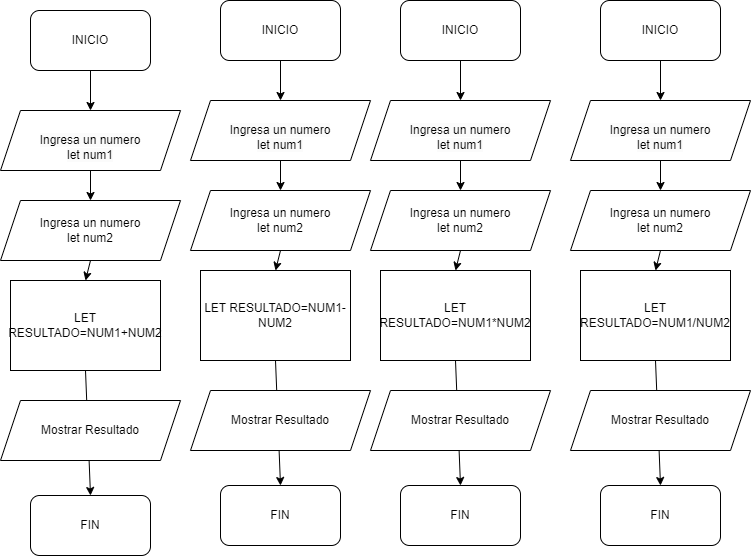

The diagram above was exported from draw.io. Its source (the exported page's mxGraphModel, read from the mxfile embedded in the PNG):
<mxGraphModel dx="1434" dy="796" grid="1" gridSize="10" guides="1" tooltips="1" connect="1" arrows="1" fold="1" page="1" pageScale="1" pageWidth="827" pageHeight="1169" math="0" shadow="0">
  <root>
    <mxCell id="0" />
    <mxCell id="1" parent="0" />
    <mxCell id="-oXNdBwQI1PnvBCTHxq--1" value="INICIO" style="rounded=1;whiteSpace=wrap;html=1;" parent="1" vertex="1">
      <mxGeometry x="70" y="40" width="120" height="60" as="geometry" />
    </mxCell>
    <mxCell id="Wr6fHf9-GYm-97m-vMQA-1" value="" style="endArrow=classic;html=1;rounded=0;exitX=0.5;exitY=1;exitDx=0;exitDy=0;" parent="1" source="-oXNdBwQI1PnvBCTHxq--1" edge="1" target="Wr6fHf9-GYm-97m-vMQA-2">
      <mxGeometry width="50" height="50" relative="1" as="geometry">
        <mxPoint x="120" y="230" as="sourcePoint" />
        <mxPoint x="130" y="140" as="targetPoint" />
      </mxGeometry>
    </mxCell>
    <mxCell id="Wr6fHf9-GYm-97m-vMQA-2" value="&lt;br&gt;&lt;span style=&quot;color: rgb(0, 0, 0); font-family: Helvetica; font-size: 12px; font-style: normal; font-variant-ligatures: normal; font-variant-caps: normal; font-weight: 400; letter-spacing: normal; orphans: 2; text-align: center; text-indent: 0px; text-transform: none; widows: 2; word-spacing: 0px; -webkit-text-stroke-width: 0px; background-color: rgb(251, 251, 251); text-decoration-thickness: initial; text-decoration-style: initial; text-decoration-color: initial; float: none; display: inline !important;&quot;&gt;Ingresa un numero&lt;/span&gt;&lt;br style=&quot;border-color: var(--border-color); color: rgb(0, 0, 0); font-family: Helvetica; font-size: 12px; font-style: normal; font-variant-ligatures: normal; font-variant-caps: normal; font-weight: 400; letter-spacing: normal; orphans: 2; text-align: center; text-indent: 0px; text-transform: none; widows: 2; word-spacing: 0px; -webkit-text-stroke-width: 0px; background-color: rgb(251, 251, 251); text-decoration-thickness: initial; text-decoration-style: initial; text-decoration-color: initial;&quot;&gt;&lt;span style=&quot;color: rgb(0, 0, 0); font-family: Helvetica; font-size: 12px; font-style: normal; font-variant-ligatures: normal; font-variant-caps: normal; font-weight: 400; letter-spacing: normal; orphans: 2; text-align: center; text-indent: 0px; text-transform: none; widows: 2; word-spacing: 0px; -webkit-text-stroke-width: 0px; background-color: rgb(251, 251, 251); text-decoration-thickness: initial; text-decoration-style: initial; text-decoration-color: initial; float: none; display: inline !important;&quot;&gt;let num1&lt;/span&gt;&lt;br&gt;" style="shape=parallelogram;perimeter=parallelogramPerimeter;whiteSpace=wrap;html=1;fixedSize=1;" parent="1" vertex="1">
      <mxGeometry x="40" y="140" width="180" height="60" as="geometry" />
    </mxCell>
    <mxCell id="HMCF0miMLazlqD2TfZqU-5" value="Ingresa un numero&lt;br&gt;let num2" style="shape=parallelogram;perimeter=parallelogramPerimeter;whiteSpace=wrap;html=1;fixedSize=1;" vertex="1" parent="1">
      <mxGeometry x="40" y="230" width="180" height="60" as="geometry" />
    </mxCell>
    <mxCell id="HMCF0miMLazlqD2TfZqU-13" value="" style="endArrow=classic;html=1;rounded=0;exitX=0.5;exitY=1;exitDx=0;exitDy=0;" edge="1" parent="1" source="Wr6fHf9-GYm-97m-vMQA-2" target="HMCF0miMLazlqD2TfZqU-5">
      <mxGeometry width="50" height="50" relative="1" as="geometry">
        <mxPoint x="120" y="390" as="sourcePoint" />
        <mxPoint x="170" y="340" as="targetPoint" />
      </mxGeometry>
    </mxCell>
    <mxCell id="HMCF0miMLazlqD2TfZqU-14" value="LET RESULTADO=NUM1+NUM2" style="rounded=0;whiteSpace=wrap;html=1;" vertex="1" parent="1">
      <mxGeometry x="50" y="310" width="150" height="90" as="geometry" />
    </mxCell>
    <mxCell id="4aFvjVHmORzFTxCTccpD-8" value="FIN" style="rounded=1;whiteSpace=wrap;html=1;" vertex="1" parent="1">
      <mxGeometry x="70" y="525" width="120" height="60" as="geometry" />
    </mxCell>
    <mxCell id="HMCF0miMLazlqD2TfZqU-15" value="" style="endArrow=classic;html=1;rounded=0;exitX=0.5;exitY=1;exitDx=0;exitDy=0;entryX=0.5;entryY=0;entryDx=0;entryDy=0;" edge="1" parent="1" source="HMCF0miMLazlqD2TfZqU-5" target="HMCF0miMLazlqD2TfZqU-14">
      <mxGeometry width="50" height="50" relative="1" as="geometry">
        <mxPoint x="120" y="390" as="sourcePoint" />
        <mxPoint x="170" y="340" as="targetPoint" />
      </mxGeometry>
    </mxCell>
    <mxCell id="HMCF0miMLazlqD2TfZqU-16" value="" style="endArrow=classic;html=1;rounded=0;exitX=0.5;exitY=1;exitDx=0;exitDy=0;entryX=0.5;entryY=0;entryDx=0;entryDy=0;" edge="1" parent="1" source="HMCF0miMLazlqD2TfZqU-14" target="4aFvjVHmORzFTxCTccpD-8">
      <mxGeometry width="50" height="50" relative="1" as="geometry">
        <mxPoint x="120" y="390" as="sourcePoint" />
        <mxPoint x="170" y="340" as="targetPoint" />
      </mxGeometry>
    </mxCell>
    <mxCell id="3xnaFOUL43500dPqsGwJ-1" value="" style="endArrow=classic;html=1;rounded=0;" edge="1" parent="1" target="Wr6fHf9-GYm-97m-vMQA-2">
      <mxGeometry width="50" height="50" relative="1" as="geometry">
        <mxPoint x="130" y="200" as="sourcePoint" />
        <mxPoint x="180" y="150" as="targetPoint" />
      </mxGeometry>
    </mxCell>
    <mxCell id="Wr6fHf9-GYm-97m-vMQA-4" value="Mostrar Resultado" style="shape=parallelogram;perimeter=parallelogramPerimeter;whiteSpace=wrap;html=1;fixedSize=1;" vertex="1" parent="1">
      <mxGeometry x="40" y="430" width="180" height="60" as="geometry" />
    </mxCell>
    <mxCell id="HMCF0miMLazlqD2TfZqU-47" value="INICIO" style="rounded=1;whiteSpace=wrap;html=1;" vertex="1" parent="1">
      <mxGeometry x="260" y="30" width="120" height="60" as="geometry" />
    </mxCell>
    <mxCell id="HMCF0miMLazlqD2TfZqU-48" value="" style="endArrow=classic;html=1;rounded=0;exitX=0.5;exitY=1;exitDx=0;exitDy=0;" edge="1" parent="1" source="HMCF0miMLazlqD2TfZqU-47" target="HMCF0miMLazlqD2TfZqU-49">
      <mxGeometry width="50" height="50" relative="1" as="geometry">
        <mxPoint x="310" y="220" as="sourcePoint" />
        <mxPoint x="320" y="130" as="targetPoint" />
      </mxGeometry>
    </mxCell>
    <mxCell id="HMCF0miMLazlqD2TfZqU-49" value="&lt;br&gt;&lt;span style=&quot;color: rgb(0, 0, 0); font-family: Helvetica; font-size: 12px; font-style: normal; font-variant-ligatures: normal; font-variant-caps: normal; font-weight: 400; letter-spacing: normal; orphans: 2; text-align: center; text-indent: 0px; text-transform: none; widows: 2; word-spacing: 0px; -webkit-text-stroke-width: 0px; background-color: rgb(251, 251, 251); text-decoration-thickness: initial; text-decoration-style: initial; text-decoration-color: initial; float: none; display: inline !important;&quot;&gt;Ingresa un numero&lt;/span&gt;&lt;br style=&quot;border-color: var(--border-color); color: rgb(0, 0, 0); font-family: Helvetica; font-size: 12px; font-style: normal; font-variant-ligatures: normal; font-variant-caps: normal; font-weight: 400; letter-spacing: normal; orphans: 2; text-align: center; text-indent: 0px; text-transform: none; widows: 2; word-spacing: 0px; -webkit-text-stroke-width: 0px; background-color: rgb(251, 251, 251); text-decoration-thickness: initial; text-decoration-style: initial; text-decoration-color: initial;&quot;&gt;&lt;span style=&quot;color: rgb(0, 0, 0); font-family: Helvetica; font-size: 12px; font-style: normal; font-variant-ligatures: normal; font-variant-caps: normal; font-weight: 400; letter-spacing: normal; orphans: 2; text-align: center; text-indent: 0px; text-transform: none; widows: 2; word-spacing: 0px; -webkit-text-stroke-width: 0px; background-color: rgb(251, 251, 251); text-decoration-thickness: initial; text-decoration-style: initial; text-decoration-color: initial; float: none; display: inline !important;&quot;&gt;let num1&lt;/span&gt;&lt;br&gt;" style="shape=parallelogram;perimeter=parallelogramPerimeter;whiteSpace=wrap;html=1;fixedSize=1;" vertex="1" parent="1">
      <mxGeometry x="230" y="130" width="180" height="60" as="geometry" />
    </mxCell>
    <mxCell id="HMCF0miMLazlqD2TfZqU-50" value="Ingresa un numero&lt;br&gt;let num2" style="shape=parallelogram;perimeter=parallelogramPerimeter;whiteSpace=wrap;html=1;fixedSize=1;" vertex="1" parent="1">
      <mxGeometry x="230" y="220" width="180" height="60" as="geometry" />
    </mxCell>
    <mxCell id="HMCF0miMLazlqD2TfZqU-51" value="" style="endArrow=classic;html=1;rounded=0;exitX=0.5;exitY=1;exitDx=0;exitDy=0;" edge="1" parent="1" source="HMCF0miMLazlqD2TfZqU-49" target="HMCF0miMLazlqD2TfZqU-50">
      <mxGeometry width="50" height="50" relative="1" as="geometry">
        <mxPoint x="310" y="380" as="sourcePoint" />
        <mxPoint x="360" y="330" as="targetPoint" />
      </mxGeometry>
    </mxCell>
    <mxCell id="HMCF0miMLazlqD2TfZqU-52" value="LET RESULTADO=NUM1-NUM2" style="rounded=0;whiteSpace=wrap;html=1;" vertex="1" parent="1">
      <mxGeometry x="240" y="300" width="150" height="90" as="geometry" />
    </mxCell>
    <mxCell id="HMCF0miMLazlqD2TfZqU-53" value="FIN" style="rounded=1;whiteSpace=wrap;html=1;" vertex="1" parent="1">
      <mxGeometry x="260" y="515" width="120" height="60" as="geometry" />
    </mxCell>
    <mxCell id="HMCF0miMLazlqD2TfZqU-54" value="" style="endArrow=classic;html=1;rounded=0;exitX=0.5;exitY=1;exitDx=0;exitDy=0;entryX=0.5;entryY=0;entryDx=0;entryDy=0;" edge="1" parent="1" source="HMCF0miMLazlqD2TfZqU-50" target="HMCF0miMLazlqD2TfZqU-52">
      <mxGeometry width="50" height="50" relative="1" as="geometry">
        <mxPoint x="310" y="380" as="sourcePoint" />
        <mxPoint x="360" y="330" as="targetPoint" />
      </mxGeometry>
    </mxCell>
    <mxCell id="HMCF0miMLazlqD2TfZqU-55" value="" style="endArrow=classic;html=1;rounded=0;exitX=0.5;exitY=1;exitDx=0;exitDy=0;entryX=0.5;entryY=0;entryDx=0;entryDy=0;" edge="1" parent="1" source="HMCF0miMLazlqD2TfZqU-52" target="HMCF0miMLazlqD2TfZqU-53">
      <mxGeometry width="50" height="50" relative="1" as="geometry">
        <mxPoint x="310" y="380" as="sourcePoint" />
        <mxPoint x="360" y="330" as="targetPoint" />
      </mxGeometry>
    </mxCell>
    <mxCell id="HMCF0miMLazlqD2TfZqU-56" value="" style="endArrow=classic;html=1;rounded=0;" edge="1" parent="1" target="HMCF0miMLazlqD2TfZqU-49">
      <mxGeometry width="50" height="50" relative="1" as="geometry">
        <mxPoint x="320" y="190" as="sourcePoint" />
        <mxPoint x="370" y="140" as="targetPoint" />
      </mxGeometry>
    </mxCell>
    <mxCell id="HMCF0miMLazlqD2TfZqU-57" value="Mostrar Resultado" style="shape=parallelogram;perimeter=parallelogramPerimeter;whiteSpace=wrap;html=1;fixedSize=1;" vertex="1" parent="1">
      <mxGeometry x="230" y="420" width="180" height="60" as="geometry" />
    </mxCell>
    <mxCell id="HMCF0miMLazlqD2TfZqU-58" value="INICIO" style="rounded=1;whiteSpace=wrap;html=1;" vertex="1" parent="1">
      <mxGeometry x="440" y="30" width="120" height="60" as="geometry" />
    </mxCell>
    <mxCell id="HMCF0miMLazlqD2TfZqU-59" value="" style="endArrow=classic;html=1;rounded=0;exitX=0.5;exitY=1;exitDx=0;exitDy=0;" edge="1" parent="1" source="HMCF0miMLazlqD2TfZqU-58" target="HMCF0miMLazlqD2TfZqU-60">
      <mxGeometry width="50" height="50" relative="1" as="geometry">
        <mxPoint x="490" y="220" as="sourcePoint" />
        <mxPoint x="500" y="130" as="targetPoint" />
      </mxGeometry>
    </mxCell>
    <mxCell id="HMCF0miMLazlqD2TfZqU-60" value="&lt;br&gt;&lt;span style=&quot;color: rgb(0, 0, 0); font-family: Helvetica; font-size: 12px; font-style: normal; font-variant-ligatures: normal; font-variant-caps: normal; font-weight: 400; letter-spacing: normal; orphans: 2; text-align: center; text-indent: 0px; text-transform: none; widows: 2; word-spacing: 0px; -webkit-text-stroke-width: 0px; background-color: rgb(251, 251, 251); text-decoration-thickness: initial; text-decoration-style: initial; text-decoration-color: initial; float: none; display: inline !important;&quot;&gt;Ingresa un numero&lt;/span&gt;&lt;br style=&quot;border-color: var(--border-color); color: rgb(0, 0, 0); font-family: Helvetica; font-size: 12px; font-style: normal; font-variant-ligatures: normal; font-variant-caps: normal; font-weight: 400; letter-spacing: normal; orphans: 2; text-align: center; text-indent: 0px; text-transform: none; widows: 2; word-spacing: 0px; -webkit-text-stroke-width: 0px; background-color: rgb(251, 251, 251); text-decoration-thickness: initial; text-decoration-style: initial; text-decoration-color: initial;&quot;&gt;&lt;span style=&quot;color: rgb(0, 0, 0); font-family: Helvetica; font-size: 12px; font-style: normal; font-variant-ligatures: normal; font-variant-caps: normal; font-weight: 400; letter-spacing: normal; orphans: 2; text-align: center; text-indent: 0px; text-transform: none; widows: 2; word-spacing: 0px; -webkit-text-stroke-width: 0px; background-color: rgb(251, 251, 251); text-decoration-thickness: initial; text-decoration-style: initial; text-decoration-color: initial; float: none; display: inline !important;&quot;&gt;let num1&lt;/span&gt;&lt;br&gt;" style="shape=parallelogram;perimeter=parallelogramPerimeter;whiteSpace=wrap;html=1;fixedSize=1;" vertex="1" parent="1">
      <mxGeometry x="410" y="130" width="180" height="60" as="geometry" />
    </mxCell>
    <mxCell id="HMCF0miMLazlqD2TfZqU-61" value="Ingresa un numero&lt;br&gt;let num2" style="shape=parallelogram;perimeter=parallelogramPerimeter;whiteSpace=wrap;html=1;fixedSize=1;" vertex="1" parent="1">
      <mxGeometry x="410" y="220" width="180" height="60" as="geometry" />
    </mxCell>
    <mxCell id="HMCF0miMLazlqD2TfZqU-62" value="" style="endArrow=classic;html=1;rounded=0;exitX=0.5;exitY=1;exitDx=0;exitDy=0;" edge="1" parent="1" source="HMCF0miMLazlqD2TfZqU-60" target="HMCF0miMLazlqD2TfZqU-61">
      <mxGeometry width="50" height="50" relative="1" as="geometry">
        <mxPoint x="490" y="380" as="sourcePoint" />
        <mxPoint x="540" y="330" as="targetPoint" />
      </mxGeometry>
    </mxCell>
    <mxCell id="HMCF0miMLazlqD2TfZqU-63" value="LET RESULTADO=NUM1*NUM2" style="rounded=0;whiteSpace=wrap;html=1;" vertex="1" parent="1">
      <mxGeometry x="420" y="300" width="150" height="90" as="geometry" />
    </mxCell>
    <mxCell id="HMCF0miMLazlqD2TfZqU-64" value="FIN" style="rounded=1;whiteSpace=wrap;html=1;" vertex="1" parent="1">
      <mxGeometry x="440" y="515" width="120" height="60" as="geometry" />
    </mxCell>
    <mxCell id="HMCF0miMLazlqD2TfZqU-65" value="" style="endArrow=classic;html=1;rounded=0;exitX=0.5;exitY=1;exitDx=0;exitDy=0;entryX=0.5;entryY=0;entryDx=0;entryDy=0;" edge="1" parent="1" source="HMCF0miMLazlqD2TfZqU-61" target="HMCF0miMLazlqD2TfZqU-63">
      <mxGeometry width="50" height="50" relative="1" as="geometry">
        <mxPoint x="490" y="380" as="sourcePoint" />
        <mxPoint x="540" y="330" as="targetPoint" />
      </mxGeometry>
    </mxCell>
    <mxCell id="HMCF0miMLazlqD2TfZqU-66" value="" style="endArrow=classic;html=1;rounded=0;exitX=0.5;exitY=1;exitDx=0;exitDy=0;entryX=0.5;entryY=0;entryDx=0;entryDy=0;" edge="1" parent="1" source="HMCF0miMLazlqD2TfZqU-63" target="HMCF0miMLazlqD2TfZqU-64">
      <mxGeometry width="50" height="50" relative="1" as="geometry">
        <mxPoint x="490" y="380" as="sourcePoint" />
        <mxPoint x="540" y="330" as="targetPoint" />
      </mxGeometry>
    </mxCell>
    <mxCell id="HMCF0miMLazlqD2TfZqU-67" value="" style="endArrow=classic;html=1;rounded=0;" edge="1" parent="1" target="HMCF0miMLazlqD2TfZqU-60">
      <mxGeometry width="50" height="50" relative="1" as="geometry">
        <mxPoint x="500" y="190" as="sourcePoint" />
        <mxPoint x="550" y="140" as="targetPoint" />
      </mxGeometry>
    </mxCell>
    <mxCell id="HMCF0miMLazlqD2TfZqU-68" value="Mostrar Resultado" style="shape=parallelogram;perimeter=parallelogramPerimeter;whiteSpace=wrap;html=1;fixedSize=1;" vertex="1" parent="1">
      <mxGeometry x="410" y="420" width="180" height="60" as="geometry" />
    </mxCell>
    <mxCell id="HMCF0miMLazlqD2TfZqU-69" value="INICIO" style="rounded=1;whiteSpace=wrap;html=1;" vertex="1" parent="1">
      <mxGeometry x="640" y="30" width="120" height="60" as="geometry" />
    </mxCell>
    <mxCell id="HMCF0miMLazlqD2TfZqU-70" value="" style="endArrow=classic;html=1;rounded=0;exitX=0.5;exitY=1;exitDx=0;exitDy=0;" edge="1" parent="1" source="HMCF0miMLazlqD2TfZqU-69" target="HMCF0miMLazlqD2TfZqU-71">
      <mxGeometry width="50" height="50" relative="1" as="geometry">
        <mxPoint x="690" y="220" as="sourcePoint" />
        <mxPoint x="700" y="130" as="targetPoint" />
      </mxGeometry>
    </mxCell>
    <mxCell id="HMCF0miMLazlqD2TfZqU-71" value="&lt;br&gt;&lt;span style=&quot;color: rgb(0, 0, 0); font-family: Helvetica; font-size: 12px; font-style: normal; font-variant-ligatures: normal; font-variant-caps: normal; font-weight: 400; letter-spacing: normal; orphans: 2; text-align: center; text-indent: 0px; text-transform: none; widows: 2; word-spacing: 0px; -webkit-text-stroke-width: 0px; background-color: rgb(251, 251, 251); text-decoration-thickness: initial; text-decoration-style: initial; text-decoration-color: initial; float: none; display: inline !important;&quot;&gt;Ingresa un numero&lt;/span&gt;&lt;br style=&quot;border-color: var(--border-color); color: rgb(0, 0, 0); font-family: Helvetica; font-size: 12px; font-style: normal; font-variant-ligatures: normal; font-variant-caps: normal; font-weight: 400; letter-spacing: normal; orphans: 2; text-align: center; text-indent: 0px; text-transform: none; widows: 2; word-spacing: 0px; -webkit-text-stroke-width: 0px; background-color: rgb(251, 251, 251); text-decoration-thickness: initial; text-decoration-style: initial; text-decoration-color: initial;&quot;&gt;&lt;span style=&quot;color: rgb(0, 0, 0); font-family: Helvetica; font-size: 12px; font-style: normal; font-variant-ligatures: normal; font-variant-caps: normal; font-weight: 400; letter-spacing: normal; orphans: 2; text-align: center; text-indent: 0px; text-transform: none; widows: 2; word-spacing: 0px; -webkit-text-stroke-width: 0px; background-color: rgb(251, 251, 251); text-decoration-thickness: initial; text-decoration-style: initial; text-decoration-color: initial; float: none; display: inline !important;&quot;&gt;let num1&lt;/span&gt;&lt;br&gt;" style="shape=parallelogram;perimeter=parallelogramPerimeter;whiteSpace=wrap;html=1;fixedSize=1;" vertex="1" parent="1">
      <mxGeometry x="610" y="130" width="180" height="60" as="geometry" />
    </mxCell>
    <mxCell id="HMCF0miMLazlqD2TfZqU-72" value="Ingresa un numero&lt;br&gt;let num2" style="shape=parallelogram;perimeter=parallelogramPerimeter;whiteSpace=wrap;html=1;fixedSize=1;" vertex="1" parent="1">
      <mxGeometry x="610" y="220" width="180" height="60" as="geometry" />
    </mxCell>
    <mxCell id="HMCF0miMLazlqD2TfZqU-73" value="" style="endArrow=classic;html=1;rounded=0;exitX=0.5;exitY=1;exitDx=0;exitDy=0;" edge="1" parent="1" source="HMCF0miMLazlqD2TfZqU-71" target="HMCF0miMLazlqD2TfZqU-72">
      <mxGeometry width="50" height="50" relative="1" as="geometry">
        <mxPoint x="690" y="380" as="sourcePoint" />
        <mxPoint x="740" y="330" as="targetPoint" />
      </mxGeometry>
    </mxCell>
    <mxCell id="HMCF0miMLazlqD2TfZqU-74" value="LET RESULTADO=NUM1/NUM2" style="rounded=0;whiteSpace=wrap;html=1;" vertex="1" parent="1">
      <mxGeometry x="620" y="300" width="150" height="90" as="geometry" />
    </mxCell>
    <mxCell id="HMCF0miMLazlqD2TfZqU-75" value="FIN" style="rounded=1;whiteSpace=wrap;html=1;" vertex="1" parent="1">
      <mxGeometry x="640" y="515" width="120" height="60" as="geometry" />
    </mxCell>
    <mxCell id="HMCF0miMLazlqD2TfZqU-76" value="" style="endArrow=classic;html=1;rounded=0;exitX=0.5;exitY=1;exitDx=0;exitDy=0;entryX=0.5;entryY=0;entryDx=0;entryDy=0;" edge="1" parent="1" source="HMCF0miMLazlqD2TfZqU-72" target="HMCF0miMLazlqD2TfZqU-74">
      <mxGeometry width="50" height="50" relative="1" as="geometry">
        <mxPoint x="690" y="380" as="sourcePoint" />
        <mxPoint x="740" y="330" as="targetPoint" />
      </mxGeometry>
    </mxCell>
    <mxCell id="HMCF0miMLazlqD2TfZqU-77" value="" style="endArrow=classic;html=1;rounded=0;exitX=0.5;exitY=1;exitDx=0;exitDy=0;entryX=0.5;entryY=0;entryDx=0;entryDy=0;" edge="1" parent="1" source="HMCF0miMLazlqD2TfZqU-74" target="HMCF0miMLazlqD2TfZqU-75">
      <mxGeometry width="50" height="50" relative="1" as="geometry">
        <mxPoint x="690" y="380" as="sourcePoint" />
        <mxPoint x="740" y="330" as="targetPoint" />
      </mxGeometry>
    </mxCell>
    <mxCell id="HMCF0miMLazlqD2TfZqU-78" value="" style="endArrow=classic;html=1;rounded=0;" edge="1" parent="1" target="HMCF0miMLazlqD2TfZqU-71">
      <mxGeometry width="50" height="50" relative="1" as="geometry">
        <mxPoint x="700" y="190" as="sourcePoint" />
        <mxPoint x="750" y="140" as="targetPoint" />
      </mxGeometry>
    </mxCell>
    <mxCell id="HMCF0miMLazlqD2TfZqU-79" value="Mostrar Resultado" style="shape=parallelogram;perimeter=parallelogramPerimeter;whiteSpace=wrap;html=1;fixedSize=1;" vertex="1" parent="1">
      <mxGeometry x="610" y="420" width="180" height="60" as="geometry" />
    </mxCell>
  </root>
</mxGraphModel>